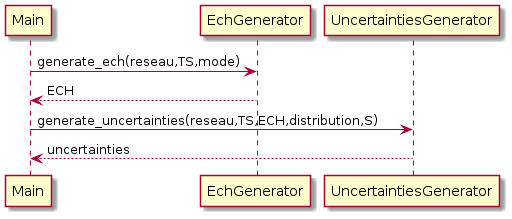

The diagram above was rendered by PlantUML. Its source (embedded in the PNG):
@startuml sd_design_uncertainties_main

Main  -> EchGenerator : generate_ech(reseau,TS,mode)
Main <-- EchGenerator : ECH

Main  -> UncertaintiesGenerator : generate_uncertainties(reseau,TS,ECH,distribution,S)
Main <-- UncertaintiesGenerator : uncertainties

@enduml